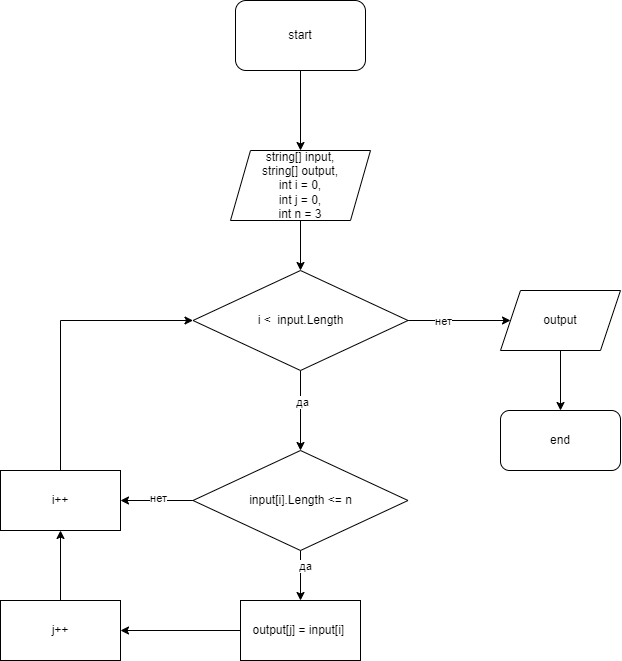

The diagram above was exported from draw.io. Its source (the exported page's mxGraphModel, read from the mxfile embedded in the PNG):
<mxGraphModel dx="1359" dy="426" grid="1" gridSize="10" guides="1" tooltips="1" connect="1" arrows="1" fold="1" page="1" pageScale="1" pageWidth="827" pageHeight="1169" math="0" shadow="0">
  <root>
    <mxCell id="0" />
    <mxCell id="1" parent="0" />
    <mxCell id="25" value="start" style="rounded=1;whiteSpace=wrap;html=1;" vertex="1" parent="1">
      <mxGeometry x="325" y="40" width="130" height="70" as="geometry" />
    </mxCell>
    <mxCell id="26" value="string[] input,&lt;br&gt;string[] output,&lt;br&gt;int i = 0,&lt;br&gt;int j = 0,&lt;br&gt;int n = 3" style="shape=parallelogram;perimeter=parallelogramPerimeter;whiteSpace=wrap;html=1;fixedSize=1;" vertex="1" parent="1">
      <mxGeometry x="320" y="190" width="140" height="70" as="geometry" />
    </mxCell>
    <mxCell id="27" value="" style="edgeStyle=orthogonalEdgeStyle;rounded=0;orthogonalLoop=1;jettySize=auto;html=1;" edge="1" parent="1" source="31" target="33">
      <mxGeometry relative="1" as="geometry" />
    </mxCell>
    <mxCell id="28" value="нет" style="edgeLabel;html=1;align=center;verticalAlign=middle;resizable=0;points=[];" vertex="1" connectable="0" parent="27">
      <mxGeometry x="-0.3268" relative="1" as="geometry">
        <mxPoint as="offset" />
      </mxGeometry>
    </mxCell>
    <mxCell id="29" value="" style="edgeStyle=orthogonalEdgeStyle;rounded=0;orthogonalLoop=1;jettySize=auto;html=1;" edge="1" parent="1" source="31" target="41">
      <mxGeometry relative="1" as="geometry" />
    </mxCell>
    <mxCell id="30" value="да" style="edgeLabel;html=1;align=center;verticalAlign=middle;resizable=0;points=[];" vertex="1" connectable="0" parent="29">
      <mxGeometry x="-0.2" y="1" relative="1" as="geometry">
        <mxPoint as="offset" />
      </mxGeometry>
    </mxCell>
    <mxCell id="31" value="i &amp;lt; &amp;nbsp;input.Length" style="rhombus;whiteSpace=wrap;html=1;" vertex="1" parent="1">
      <mxGeometry x="282.5" y="310" width="215" height="100" as="geometry" />
    </mxCell>
    <mxCell id="32" value="" style="edgeStyle=orthogonalEdgeStyle;rounded=0;orthogonalLoop=1;jettySize=auto;html=1;" edge="1" parent="1" source="33" target="34">
      <mxGeometry relative="1" as="geometry" />
    </mxCell>
    <mxCell id="33" value="output" style="shape=parallelogram;perimeter=parallelogramPerimeter;whiteSpace=wrap;html=1;fixedSize=1;" vertex="1" parent="1">
      <mxGeometry x="590" y="330" width="120" height="60" as="geometry" />
    </mxCell>
    <mxCell id="34" value="end" style="rounded=1;whiteSpace=wrap;html=1;" vertex="1" parent="1">
      <mxGeometry x="590" y="450" width="120" height="60" as="geometry" />
    </mxCell>
    <mxCell id="35" value="" style="endArrow=classic;html=1;rounded=0;exitX=0.5;exitY=1;exitDx=0;exitDy=0;entryX=0.5;entryY=0;entryDx=0;entryDy=0;" edge="1" parent="1" source="25" target="26">
      <mxGeometry width="50" height="50" relative="1" as="geometry">
        <mxPoint x="440" y="430" as="sourcePoint" />
        <mxPoint x="490" y="380" as="targetPoint" />
      </mxGeometry>
    </mxCell>
    <mxCell id="36" value="" style="endArrow=classic;html=1;rounded=0;exitX=0.5;exitY=1;exitDx=0;exitDy=0;entryX=0.5;entryY=0;entryDx=0;entryDy=0;" edge="1" parent="1" source="26" target="31">
      <mxGeometry width="50" height="50" relative="1" as="geometry">
        <mxPoint x="440" y="430" as="sourcePoint" />
        <mxPoint x="490" y="380" as="targetPoint" />
      </mxGeometry>
    </mxCell>
    <mxCell id="37" value="" style="edgeStyle=orthogonalEdgeStyle;rounded=0;orthogonalLoop=1;jettySize=auto;html=1;" edge="1" parent="1" source="41" target="42">
      <mxGeometry relative="1" as="geometry" />
    </mxCell>
    <mxCell id="38" value="да" style="edgeLabel;html=1;align=center;verticalAlign=middle;resizable=0;points=[];" vertex="1" connectable="0" parent="37">
      <mxGeometry x="-0.4" y="4" relative="1" as="geometry">
        <mxPoint as="offset" />
      </mxGeometry>
    </mxCell>
    <mxCell id="39" value="" style="edgeStyle=orthogonalEdgeStyle;rounded=0;orthogonalLoop=1;jettySize=auto;html=1;" edge="1" parent="1" source="41" target="43">
      <mxGeometry relative="1" as="geometry" />
    </mxCell>
    <mxCell id="40" value="нет" style="edgeLabel;html=1;align=center;verticalAlign=middle;resizable=0;points=[];" vertex="1" connectable="0" parent="39">
      <mxGeometry x="-0.0207" y="-3" relative="1" as="geometry">
        <mxPoint as="offset" />
      </mxGeometry>
    </mxCell>
    <mxCell id="41" value="input[i].Length &amp;lt;= n" style="rhombus;whiteSpace=wrap;html=1;" vertex="1" parent="1">
      <mxGeometry x="282.5" y="490" width="215" height="100" as="geometry" />
    </mxCell>
    <mxCell id="42" value="output[j] = input[i]&amp;nbsp;" style="whiteSpace=wrap;html=1;" vertex="1" parent="1">
      <mxGeometry x="330" y="640" width="120" height="60" as="geometry" />
    </mxCell>
    <mxCell id="43" value="i++" style="whiteSpace=wrap;html=1;" vertex="1" parent="1">
      <mxGeometry x="90" y="510" width="120" height="60" as="geometry" />
    </mxCell>
    <mxCell id="44" value="" style="endArrow=classic;html=1;rounded=0;exitX=0.5;exitY=0;exitDx=0;exitDy=0;entryX=0;entryY=0.5;entryDx=0;entryDy=0;edgeStyle=orthogonalEdgeStyle;" edge="1" parent="1" source="43" target="31">
      <mxGeometry width="50" height="50" relative="1" as="geometry">
        <mxPoint x="440" y="450" as="sourcePoint" />
        <mxPoint x="490" y="400" as="targetPoint" />
      </mxGeometry>
    </mxCell>
    <mxCell id="45" value="j++" style="rounded=0;whiteSpace=wrap;html=1;" vertex="1" parent="1">
      <mxGeometry x="90" y="640" width="120" height="60" as="geometry" />
    </mxCell>
    <mxCell id="46" value="" style="endArrow=classic;html=1;rounded=0;exitX=0;exitY=0.5;exitDx=0;exitDy=0;entryX=1;entryY=0.5;entryDx=0;entryDy=0;" edge="1" parent="1" source="42" target="45">
      <mxGeometry width="50" height="50" relative="1" as="geometry">
        <mxPoint x="480" y="450" as="sourcePoint" />
        <mxPoint x="530" y="400" as="targetPoint" />
      </mxGeometry>
    </mxCell>
    <mxCell id="47" value="" style="endArrow=classic;html=1;rounded=0;exitX=0.5;exitY=0;exitDx=0;exitDy=0;entryX=0.5;entryY=1;entryDx=0;entryDy=0;" edge="1" parent="1" source="45" target="43">
      <mxGeometry width="50" height="50" relative="1" as="geometry">
        <mxPoint x="480" y="450" as="sourcePoint" />
        <mxPoint x="530" y="400" as="targetPoint" />
      </mxGeometry>
    </mxCell>
  </root>
</mxGraphModel>